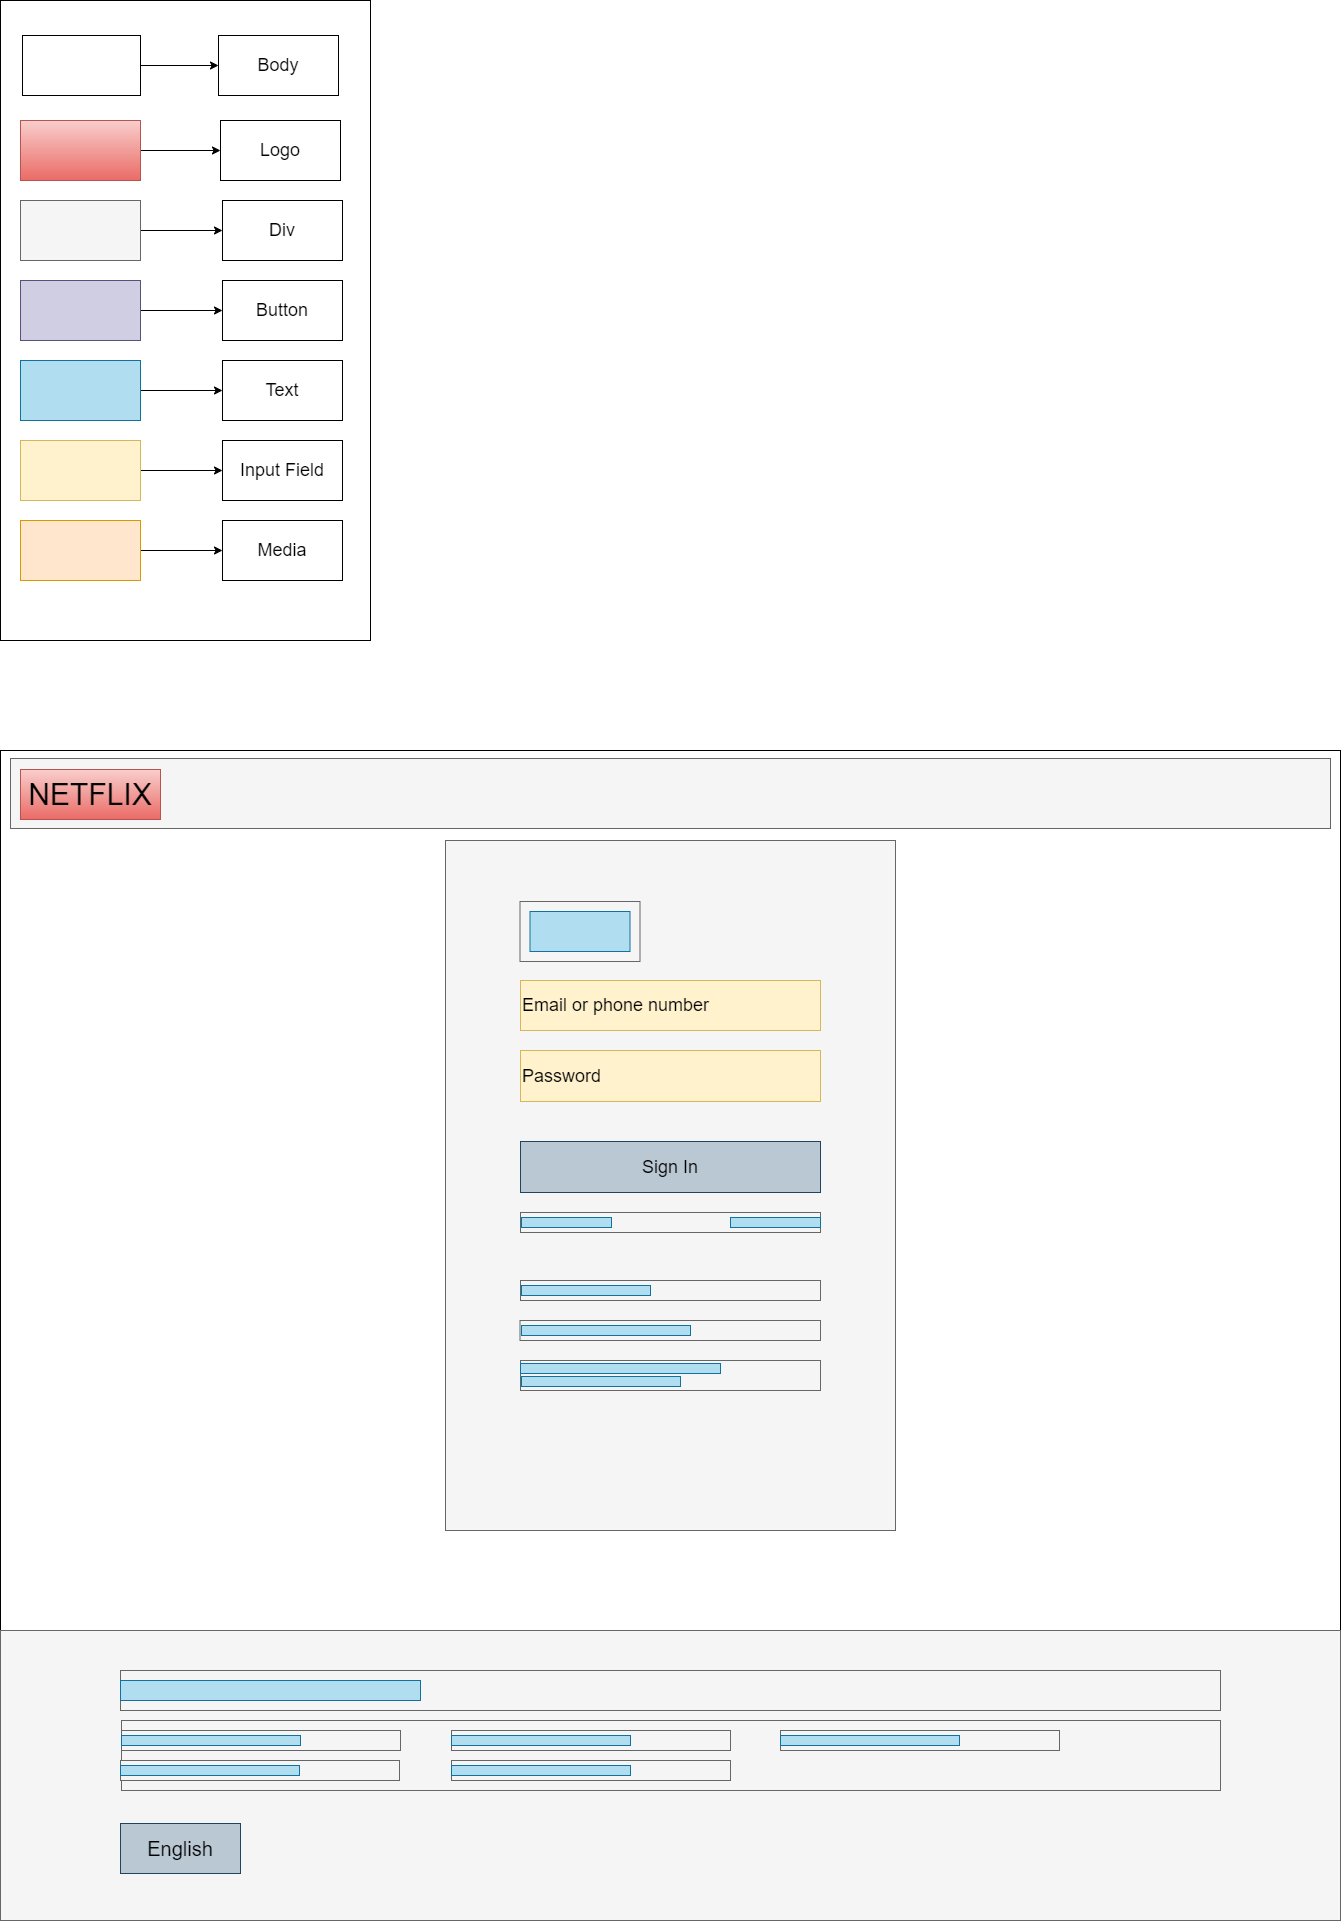

The diagram above was exported from draw.io. Its source (the exported page's mxGraphModel, read from the mxfile embedded in the PNG):
<mxGraphModel dx="2380" dy="2524" grid="1" gridSize="10" guides="1" tooltips="1" connect="1" arrows="1" fold="1" page="1" pageScale="1" pageWidth="850" pageHeight="1100" math="0" shadow="0">
  <root>
    <mxCell id="0" />
    <mxCell id="1" parent="0" />
    <mxCell id="lDqZAQGnZ4rHtFFNfH8--36" value="" style="rounded=0;whiteSpace=wrap;html=1;" parent="1" vertex="1">
      <mxGeometry x="100" y="130" width="1340" height="1110" as="geometry" />
    </mxCell>
    <mxCell id="lDqZAQGnZ4rHtFFNfH8--2" value="" style="rounded=0;whiteSpace=wrap;html=1;fillColor=#f5f5f5;strokeColor=#666666;fontColor=#333333;" parent="1" vertex="1">
      <mxGeometry x="110" y="138" width="1320" height="70" as="geometry" />
    </mxCell>
    <mxCell id="lDqZAQGnZ4rHtFFNfH8--3" value="&lt;font style=&quot;font-size: 30px&quot;&gt;NETFLIX&lt;/font&gt;" style="rounded=0;whiteSpace=wrap;html=1;gradientColor=#ea6b66;fillColor=#f8cecc;strokeColor=#b85450;" parent="1" vertex="1">
      <mxGeometry x="120" y="149" width="140" height="50" as="geometry" />
    </mxCell>
    <mxCell id="lDqZAQGnZ4rHtFFNfH8--4" value="" style="rounded=0;whiteSpace=wrap;html=1;fillColor=#f5f5f5;strokeColor=#666666;fontColor=#333333;" parent="1" vertex="1">
      <mxGeometry x="545" y="220" width="450" height="690" as="geometry" />
    </mxCell>
    <mxCell id="lDqZAQGnZ4rHtFFNfH8--15" value="&lt;font style=&quot;font-size: 18px&quot;&gt;Email or phone number&lt;/font&gt;" style="rounded=0;whiteSpace=wrap;html=1;align=left;fillColor=#fff2cc;strokeColor=#d6b656;" parent="1" vertex="1">
      <mxGeometry x="620" y="360" width="300" height="50" as="geometry" />
    </mxCell>
    <mxCell id="lDqZAQGnZ4rHtFFNfH8--16" value="&lt;span style=&quot;font-size: 18px&quot;&gt;Password&lt;/span&gt;" style="rounded=0;whiteSpace=wrap;html=1;align=left;fillColor=#fff2cc;strokeColor=#d6b656;" parent="1" vertex="1">
      <mxGeometry x="620" y="430" width="300" height="51" as="geometry" />
    </mxCell>
    <mxCell id="lDqZAQGnZ4rHtFFNfH8--18" value="&lt;div style=&quot;text-align: left&quot;&gt;&lt;span style=&quot;font-size: 18px&quot;&gt;Sign In&lt;/span&gt;&lt;/div&gt;" style="rounded=0;whiteSpace=wrap;html=1;fillColor=#bac8d3;strokeColor=#23445d;" parent="1" vertex="1">
      <mxGeometry x="620" y="521" width="300" height="51" as="geometry" />
    </mxCell>
    <mxCell id="lDqZAQGnZ4rHtFFNfH8--21" value="" style="rounded=0;whiteSpace=wrap;html=1;fillColor=#f5f5f5;strokeColor=#666666;fontColor=#333333;" parent="1" vertex="1">
      <mxGeometry x="620" y="592" width="300" height="20" as="geometry" />
    </mxCell>
    <mxCell id="lDqZAQGnZ4rHtFFNfH8--22" value="" style="rounded=0;whiteSpace=wrap;html=1;fillColor=#b1ddf0;strokeColor=#10739e;" parent="1" vertex="1">
      <mxGeometry x="621" y="597" width="90" height="10" as="geometry" />
    </mxCell>
    <mxCell id="lDqZAQGnZ4rHtFFNfH8--24" value="" style="rounded=0;whiteSpace=wrap;html=1;fillColor=#f5f5f5;strokeColor=#666666;fontColor=#333333;" parent="1" vertex="1">
      <mxGeometry x="620" y="660" width="300" height="20" as="geometry" />
    </mxCell>
    <mxCell id="lDqZAQGnZ4rHtFFNfH8--25" value="" style="rounded=0;whiteSpace=wrap;html=1;fillColor=#f5f5f5;strokeColor=#666666;fontColor=#333333;" parent="1" vertex="1">
      <mxGeometry x="619.5" y="700" width="300.5" height="20" as="geometry" />
    </mxCell>
    <mxCell id="lDqZAQGnZ4rHtFFNfH8--27" value="" style="rounded=0;whiteSpace=wrap;html=1;fillColor=#f5f5f5;strokeColor=#666666;fontColor=#333333;" parent="1" vertex="1">
      <mxGeometry x="620" y="740" width="300" height="30" as="geometry" />
    </mxCell>
    <mxCell id="lDqZAQGnZ4rHtFFNfH8--30" value="" style="rounded=0;whiteSpace=wrap;html=1;fillColor=#b1ddf0;strokeColor=#10739e;" parent="1" vertex="1">
      <mxGeometry x="830" y="597" width="90" height="10" as="geometry" />
    </mxCell>
    <mxCell id="lDqZAQGnZ4rHtFFNfH8--31" value="" style="rounded=0;whiteSpace=wrap;html=1;fillColor=#b1ddf0;strokeColor=#10739e;" parent="1" vertex="1">
      <mxGeometry x="621" y="665" width="129" height="10" as="geometry" />
    </mxCell>
    <mxCell id="lDqZAQGnZ4rHtFFNfH8--32" value="" style="rounded=0;whiteSpace=wrap;html=1;fillColor=#b1ddf0;strokeColor=#10739e;" parent="1" vertex="1">
      <mxGeometry x="621" y="705" width="169" height="10" as="geometry" />
    </mxCell>
    <mxCell id="lDqZAQGnZ4rHtFFNfH8--33" value="" style="rounded=0;whiteSpace=wrap;html=1;fillColor=#b1ddf0;strokeColor=#10739e;" parent="1" vertex="1">
      <mxGeometry x="620" y="743" width="200" height="10" as="geometry" />
    </mxCell>
    <mxCell id="lDqZAQGnZ4rHtFFNfH8--34" value="" style="rounded=0;whiteSpace=wrap;html=1;fillColor=#b1ddf0;strokeColor=#10739e;" parent="1" vertex="1">
      <mxGeometry x="621" y="756" width="159" height="10" as="geometry" />
    </mxCell>
    <mxCell id="lDqZAQGnZ4rHtFFNfH8--37" value="" style="rounded=0;whiteSpace=wrap;html=1;fillColor=#f5f5f5;strokeColor=#666666;fontColor=#333333;" parent="1" vertex="1">
      <mxGeometry x="100" y="1010" width="1340" height="290" as="geometry" />
    </mxCell>
    <mxCell id="lDqZAQGnZ4rHtFFNfH8--41" value="" style="rounded=0;whiteSpace=wrap;html=1;fillColor=#f5f5f5;strokeColor=#666666;fontColor=#333333;" parent="1" vertex="1">
      <mxGeometry x="220" y="1050" width="1100" height="40" as="geometry" />
    </mxCell>
    <mxCell id="lDqZAQGnZ4rHtFFNfH8--42" value="" style="rounded=0;whiteSpace=wrap;html=1;fillColor=#b1ddf0;strokeColor=#10739e;" parent="1" vertex="1">
      <mxGeometry x="220" y="1060" width="300" height="20" as="geometry" />
    </mxCell>
    <mxCell id="lDqZAQGnZ4rHtFFNfH8--43" value="&lt;font style=&quot;font-size: 20px&quot;&gt;English&lt;/font&gt;" style="rounded=0;whiteSpace=wrap;html=1;fillColor=#bac8d3;strokeColor=#23445d;" parent="1" vertex="1">
      <mxGeometry x="220" y="1203" width="120" height="50" as="geometry" />
    </mxCell>
    <mxCell id="lDqZAQGnZ4rHtFFNfH8--45" value="" style="rounded=0;whiteSpace=wrap;html=1;fillColor=#f5f5f5;strokeColor=#666666;fontColor=#333333;" parent="1" vertex="1">
      <mxGeometry x="221" y="1100" width="1099" height="70" as="geometry" />
    </mxCell>
    <mxCell id="tVVIQh_39S3Lyfxt7j7n-1" value="" style="rounded=0;whiteSpace=wrap;html=1;strokeColor=#000000;gradientColor=none;" vertex="1" parent="1">
      <mxGeometry x="100" y="-620" width="370" height="640" as="geometry" />
    </mxCell>
    <mxCell id="tVVIQh_39S3Lyfxt7j7n-2" style="edgeStyle=orthogonalEdgeStyle;rounded=0;orthogonalLoop=1;jettySize=auto;html=1;" edge="1" parent="1" source="tVVIQh_39S3Lyfxt7j7n-3" target="tVVIQh_39S3Lyfxt7j7n-14">
      <mxGeometry relative="1" as="geometry" />
    </mxCell>
    <mxCell id="tVVIQh_39S3Lyfxt7j7n-3" value="" style="rounded=0;whiteSpace=wrap;html=1;strokeColor=#b85450;gradientColor=#ea6b66;fillColor=#f8cecc;" vertex="1" parent="1">
      <mxGeometry x="120" y="-500" width="120" height="60" as="geometry" />
    </mxCell>
    <mxCell id="tVVIQh_39S3Lyfxt7j7n-4" style="edgeStyle=orthogonalEdgeStyle;rounded=0;orthogonalLoop=1;jettySize=auto;html=1;" edge="1" parent="1" source="tVVIQh_39S3Lyfxt7j7n-5" target="tVVIQh_39S3Lyfxt7j7n-15">
      <mxGeometry relative="1" as="geometry" />
    </mxCell>
    <mxCell id="tVVIQh_39S3Lyfxt7j7n-5" value="" style="rounded=0;whiteSpace=wrap;html=1;strokeColor=#666666;fillColor=#f5f5f5;fontColor=#333333;" vertex="1" parent="1">
      <mxGeometry x="120" y="-420" width="120" height="60" as="geometry" />
    </mxCell>
    <mxCell id="tVVIQh_39S3Lyfxt7j7n-6" style="edgeStyle=orthogonalEdgeStyle;rounded=0;orthogonalLoop=1;jettySize=auto;html=1;entryX=0;entryY=0.5;entryDx=0;entryDy=0;" edge="1" parent="1" source="tVVIQh_39S3Lyfxt7j7n-7" target="tVVIQh_39S3Lyfxt7j7n-16">
      <mxGeometry relative="1" as="geometry" />
    </mxCell>
    <mxCell id="tVVIQh_39S3Lyfxt7j7n-7" value="" style="rounded=0;whiteSpace=wrap;html=1;strokeColor=#56517e;fillColor=#d0cee2;" vertex="1" parent="1">
      <mxGeometry x="120" y="-340" width="120" height="60" as="geometry" />
    </mxCell>
    <mxCell id="tVVIQh_39S3Lyfxt7j7n-8" style="edgeStyle=orthogonalEdgeStyle;rounded=0;orthogonalLoop=1;jettySize=auto;html=1;entryX=0;entryY=0.5;entryDx=0;entryDy=0;" edge="1" parent="1" source="tVVIQh_39S3Lyfxt7j7n-9" target="tVVIQh_39S3Lyfxt7j7n-17">
      <mxGeometry relative="1" as="geometry" />
    </mxCell>
    <mxCell id="tVVIQh_39S3Lyfxt7j7n-9" value="" style="rounded=0;whiteSpace=wrap;html=1;strokeColor=#10739e;fillColor=#b1ddf0;" vertex="1" parent="1">
      <mxGeometry x="120" y="-260" width="120" height="60" as="geometry" />
    </mxCell>
    <mxCell id="tVVIQh_39S3Lyfxt7j7n-10" style="edgeStyle=orthogonalEdgeStyle;rounded=0;orthogonalLoop=1;jettySize=auto;html=1;" edge="1" parent="1" source="tVVIQh_39S3Lyfxt7j7n-11" target="tVVIQh_39S3Lyfxt7j7n-18">
      <mxGeometry relative="1" as="geometry" />
    </mxCell>
    <mxCell id="tVVIQh_39S3Lyfxt7j7n-11" value="" style="rounded=0;whiteSpace=wrap;html=1;strokeColor=#d6b656;fillColor=#fff2cc;" vertex="1" parent="1">
      <mxGeometry x="120" y="-180" width="120" height="60" as="geometry" />
    </mxCell>
    <mxCell id="tVVIQh_39S3Lyfxt7j7n-12" style="edgeStyle=orthogonalEdgeStyle;rounded=0;orthogonalLoop=1;jettySize=auto;html=1;" edge="1" parent="1" source="tVVIQh_39S3Lyfxt7j7n-13" target="tVVIQh_39S3Lyfxt7j7n-19">
      <mxGeometry relative="1" as="geometry" />
    </mxCell>
    <mxCell id="tVVIQh_39S3Lyfxt7j7n-13" value="" style="rounded=0;whiteSpace=wrap;html=1;strokeColor=#d79b00;fillColor=#ffe6cc;" vertex="1" parent="1">
      <mxGeometry x="120" y="-100" width="120" height="60" as="geometry" />
    </mxCell>
    <mxCell id="tVVIQh_39S3Lyfxt7j7n-14" value="&lt;font style=&quot;font-size: 18px&quot;&gt;Logo&lt;/font&gt;" style="rounded=0;whiteSpace=wrap;html=1;strokeColor=#000000;gradientColor=none;" vertex="1" parent="1">
      <mxGeometry x="320" y="-500" width="120" height="60" as="geometry" />
    </mxCell>
    <mxCell id="tVVIQh_39S3Lyfxt7j7n-15" value="&lt;span style=&quot;font-size: 18px&quot;&gt;Div&lt;/span&gt;" style="rounded=0;whiteSpace=wrap;html=1;strokeColor=#000000;gradientColor=none;" vertex="1" parent="1">
      <mxGeometry x="322" y="-420" width="120" height="60" as="geometry" />
    </mxCell>
    <mxCell id="tVVIQh_39S3Lyfxt7j7n-16" value="&lt;span style=&quot;font-size: 18px&quot;&gt;Button&lt;/span&gt;" style="rounded=0;whiteSpace=wrap;html=1;strokeColor=#000000;gradientColor=none;" vertex="1" parent="1">
      <mxGeometry x="322" y="-340" width="120" height="60" as="geometry" />
    </mxCell>
    <mxCell id="tVVIQh_39S3Lyfxt7j7n-17" value="&lt;span style=&quot;font-size: 18px&quot;&gt;Text&lt;/span&gt;" style="rounded=0;whiteSpace=wrap;html=1;strokeColor=#000000;gradientColor=none;" vertex="1" parent="1">
      <mxGeometry x="322" y="-260" width="120" height="60" as="geometry" />
    </mxCell>
    <mxCell id="tVVIQh_39S3Lyfxt7j7n-18" value="&lt;span style=&quot;font-size: 18px&quot;&gt;Input Field&lt;/span&gt;" style="rounded=0;whiteSpace=wrap;html=1;strokeColor=#000000;gradientColor=none;" vertex="1" parent="1">
      <mxGeometry x="322" y="-180" width="120" height="60" as="geometry" />
    </mxCell>
    <mxCell id="tVVIQh_39S3Lyfxt7j7n-19" value="&lt;span style=&quot;font-size: 18px&quot;&gt;Media&lt;/span&gt;" style="rounded=0;whiteSpace=wrap;html=1;strokeColor=#000000;gradientColor=none;" vertex="1" parent="1">
      <mxGeometry x="322" y="-100" width="120" height="60" as="geometry" />
    </mxCell>
    <mxCell id="tVVIQh_39S3Lyfxt7j7n-21" value="" style="rounded=0;whiteSpace=wrap;html=1;fillColor=#f5f5f5;strokeColor=#666666;fontColor=#333333;" vertex="1" parent="1">
      <mxGeometry x="619.5" y="281" width="120" height="60" as="geometry" />
    </mxCell>
    <mxCell id="tVVIQh_39S3Lyfxt7j7n-22" value="" style="rounded=0;whiteSpace=wrap;html=1;fillColor=#b1ddf0;strokeColor=#10739e;" vertex="1" parent="1">
      <mxGeometry x="629.5" y="291" width="100" height="40" as="geometry" />
    </mxCell>
    <mxCell id="tVVIQh_39S3Lyfxt7j7n-23" value="" style="rounded=0;whiteSpace=wrap;html=1;fillColor=#f5f5f5;strokeColor=#666666;fontColor=#333333;" vertex="1" parent="1">
      <mxGeometry x="221" y="1110" width="279" height="20" as="geometry" />
    </mxCell>
    <mxCell id="tVVIQh_39S3Lyfxt7j7n-25" value="" style="rounded=0;whiteSpace=wrap;html=1;fillColor=#b1ddf0;strokeColor=#10739e;" vertex="1" parent="1">
      <mxGeometry x="221" y="1115" width="179" height="10" as="geometry" />
    </mxCell>
    <mxCell id="tVVIQh_39S3Lyfxt7j7n-26" value="" style="rounded=0;whiteSpace=wrap;html=1;fillColor=#f5f5f5;strokeColor=#666666;fontColor=#333333;" vertex="1" parent="1">
      <mxGeometry x="551" y="1110" width="279" height="20" as="geometry" />
    </mxCell>
    <mxCell id="tVVIQh_39S3Lyfxt7j7n-27" value="" style="rounded=0;whiteSpace=wrap;html=1;fillColor=#b1ddf0;strokeColor=#10739e;" vertex="1" parent="1">
      <mxGeometry x="551" y="1115" width="179" height="10" as="geometry" />
    </mxCell>
    <mxCell id="tVVIQh_39S3Lyfxt7j7n-28" value="" style="rounded=0;whiteSpace=wrap;html=1;fillColor=#f5f5f5;strokeColor=#666666;fontColor=#333333;" vertex="1" parent="1">
      <mxGeometry x="880" y="1110" width="279" height="20" as="geometry" />
    </mxCell>
    <mxCell id="tVVIQh_39S3Lyfxt7j7n-29" value="" style="rounded=0;whiteSpace=wrap;html=1;fillColor=#b1ddf0;strokeColor=#10739e;" vertex="1" parent="1">
      <mxGeometry x="880" y="1115" width="179" height="10" as="geometry" />
    </mxCell>
    <mxCell id="tVVIQh_39S3Lyfxt7j7n-30" value="" style="rounded=0;whiteSpace=wrap;html=1;fillColor=#f5f5f5;strokeColor=#666666;fontColor=#333333;" vertex="1" parent="1">
      <mxGeometry x="220" y="1140" width="279" height="20" as="geometry" />
    </mxCell>
    <mxCell id="tVVIQh_39S3Lyfxt7j7n-31" value="" style="rounded=0;whiteSpace=wrap;html=1;fillColor=#b1ddf0;strokeColor=#10739e;" vertex="1" parent="1">
      <mxGeometry x="220" y="1145" width="179" height="10" as="geometry" />
    </mxCell>
    <mxCell id="tVVIQh_39S3Lyfxt7j7n-32" value="" style="rounded=0;whiteSpace=wrap;html=1;fillColor=#f5f5f5;strokeColor=#666666;fontColor=#333333;" vertex="1" parent="1">
      <mxGeometry x="551" y="1140" width="279" height="20" as="geometry" />
    </mxCell>
    <mxCell id="tVVIQh_39S3Lyfxt7j7n-33" value="" style="rounded=0;whiteSpace=wrap;html=1;fillColor=#b1ddf0;strokeColor=#10739e;" vertex="1" parent="1">
      <mxGeometry x="551" y="1145" width="179" height="10" as="geometry" />
    </mxCell>
    <mxCell id="tVVIQh_39S3Lyfxt7j7n-36" style="edgeStyle=orthogonalEdgeStyle;rounded=0;orthogonalLoop=1;jettySize=auto;html=1;entryX=0;entryY=0.5;entryDx=0;entryDy=0;" edge="1" parent="1" source="tVVIQh_39S3Lyfxt7j7n-34" target="tVVIQh_39S3Lyfxt7j7n-35">
      <mxGeometry relative="1" as="geometry" />
    </mxCell>
    <mxCell id="tVVIQh_39S3Lyfxt7j7n-34" value="" style="rounded=0;whiteSpace=wrap;html=1;" vertex="1" parent="1">
      <mxGeometry x="122" y="-585" width="118" height="60" as="geometry" />
    </mxCell>
    <mxCell id="tVVIQh_39S3Lyfxt7j7n-35" value="&lt;span style=&quot;font-size: 18px&quot;&gt;Body&lt;/span&gt;" style="rounded=0;whiteSpace=wrap;html=1;strokeColor=#000000;gradientColor=none;" vertex="1" parent="1">
      <mxGeometry x="318" y="-585" width="120" height="60" as="geometry" />
    </mxCell>
  </root>
</mxGraphModel>